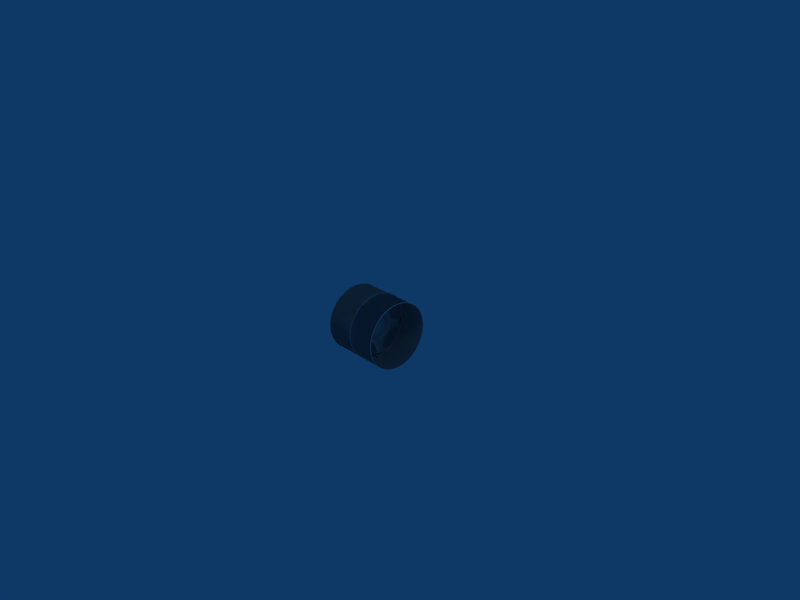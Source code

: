 # Source: 5_spoke_m.blend  (saved by Blender 2.49.2; exported with 4.5.12 LTS)
import bpy
from mathutils import Matrix  # noqa: F401  (used for matrix-valued properties, if any)

bpy.ops.wm.read_factory_settings(use_empty=True)
scene = bpy.context.scene
scene.name = 'Scene'

# ---- collections
col_collection_1 = bpy.data.collections.new('Collection 1'); scene.collection.children.link(col_collection_1)

# ---- world
world_world = bpy.data.worlds.new('World'); scene.world = world_world
world_world.color = (0.05656, 0.2208, 0.4)
world_world.use_sun_shadow = False
world_world.sun_shadow_jitter_overblur = 0.0
world_world.cycles.sampling_method = 'MANUAL'
world_world.cycles.sample_map_resolution = 256

# ---- cameras
cam_camera = bpy.data.cameras.new('Camera')
cam_camera.passepartout_alpha = 0.2
cam_camera.clip_end = 100.0
cam_camera.lens = 35.0
cam_camera.ortho_scale = 7.314
cam_camera.show_passepartout = False
cam_camera.show_safe_areas = True
cam_camera.dof.focus_distance = 0.0
cam_camera.dof.aperture_fstop = 128.0

# ---- lights
light_spot = bpy.data.lights.new('Spot', 'POINT')
light_spot.transmission_factor = 0.0
light_spot.cutoff_distance = 30.0
light_spot.energy = 100.0
light_spot.shadow_buffer_clip_start = 1.001
light_spot.shadow_soft_size = 1.0
light_spot.shadow_maximum_resolution = 0.006
light_spot.use_absolute_resolution = True
light_spot.cycles.use_multiple_importance_sampling = False

# ---- meshes
me_mesh_001 = bpy.data.meshes.new('Mesh.001')
me_mesh_001.from_pydata([(0.02316, 0.001213, 0.003244), (0.004823, -0.01208, 0.2032), (0.004823, 0.04383, 0.1982), (0.004823, 0.08489, 0.1888), (0.004823, 0.11, 0.1747), (0.004823, 0.1341, 0.157), (0.004823, 0.1621, 0.1293), (0.004823, 0.1868, 0.07812), (-0.01718, 0.1942, 0.0812), (-0.01718, 0.1688, 0.135), (-0.01718, 0.1388, 0.1631), (-0.01718, 0.1137, 0.1807), (-0.01718, 0.08684, 0.1944), (-0.01718, 0.04492, 0.2051), (-0.01718, -0.01267, 0.2112), (-0.01718, -0.01735, 0.254), (-0.01718, 0.05931, 0.2561), (-0.03478, 0.1231, 0.2399), (-0.03478, 0.1388, 0.2161), (-0.03478, 0.1694, 0.213), (-0.01718, 0.2182, 0.1792), (-0.01718, 0.2261, 0.09853), (-0.05385, 0.1563, 0.243), (-0.04358, 0.1356, 0.2636), (-0.07292, 0.197, 0.3056), (-0.05678, 0.1638, 0.3312), (-0.04244, 0.2683, 0.4357), (-0.0253, 0.2264, 0.4551), (-0.04358, 0.1907, 0.2367), (-0.05678, 0.232, 0.2912), (-0.0253, 0.3146, 0.4069), (-0.01718, 0.2276, 0.2242), (-0.01718, 0.2564, 0.2843), (0.02311, 0.3352, 0.3919), (-0.01718, 0.09685, 0.2924), (-0.01718, 0.1369, 0.3425), (0.02311, 0.192, 0.4707), (0.004823, 0.1987, 0.0267), (0.004823, 0.2031, -0.01521), (0.004823, 0.1979, -0.04347), (0.004823, 0.1889, -0.072), (0.004823, 0.1718, -0.1075), (0.004823, 0.1299, -0.1486), (-0.01718, 0.1351, -0.1546), (-0.01718, 0.1793, -0.112), (-0.01718, 0.1962, -0.07448), (-0.01718, 0.2047, -0.04513), (-0.01718, 0.2091, -0.01522), (-0.01718, 0.2056, 0.02789), (-0.01718, 0.2585, 0.03079), (-0.03478, 0.2638, -0.03486), (-0.03478, 0.2463, -0.05735), (-0.03478, 0.2533, -0.08737), (-0.01718, 0.2371, -0.1445), (-0.01718, 0.1636, -0.1836), (-0.05385, 0.2775, -0.06523), (-0.04358, 0.2903, -0.03901), (-0.07292, 0.3498, -0.08347), (-0.05678, 0.3634, -0.0438), (-0.04128, 0.496, -0.1089), (-0.0253, 0.5008, -0.06293), (-0.04358, 0.2827, -0.09981), (-0.05678, 0.3475, -0.1213), (-0.0253, 0.4838, -0.162), (-0.01718, 0.2828, -0.1388), (-0.01718, 0.3489, -0.1466), (0.02311, 0.4763, -0.1864), (-0.01718, 0.305, 0.007004), (-0.01718, 0.3653, -0.01469), (0.02311, 0.5045, -0.02531), (0.004823, 0.08309, -0.1769), (0.004823, 0.04451, -0.1939), (0.004823, 0.01549, -0.1976), (0.004823, -0.01388, -0.1978), (0.004823, -0.05295, -0.1923), (0.004823, -0.1048, -0.1649), (-0.01718, -0.109, -0.1717), (-0.01718, -0.05491, -0.2008), (-0.01718, -0.01401, -0.2055), (-0.01718, 0.01598, -0.2046), (-0.01718, 0.04633, -0.1996), (-0.01718, 0.08631, -0.1831), (-0.01718, 0.1052, -0.2326), (-0.03478, 0.04434, -0.2577), (-0.03478, 0.01741, -0.248), (-0.03478, -0.008868, -0.2637), (-0.01718, -0.06819, -0.2658), (-0.01718, -0.1289, -0.2032), (-0.05385, 0.01945, -0.28), (-0.04358, 0.04849, -0.2842), (-0.07292, 0.0242, -0.3545), (-0.05678, 0.06609, -0.3553), (-0.0436, 0.04478, -0.5014), (-0.0253, 0.08999, -0.492), (-0.04358, -0.01174, -0.2955), (-0.05678, -0.01238, -0.3638), (-0.0253, -0.009545, -0.506), (-0.01718, -0.04883, -0.3075), (-0.01718, -0.03606, -0.3729), (0.02311, -0.03507, -0.5063), (-0.01718, 0.09679, -0.2842), (-0.01718, 0.09455, -0.3482), (0.02311, 0.1269, -0.484), (0.004823, -0.1461, -0.129), (0.004823, -0.174, -0.09743), (0.004823, -0.1864, -0.07093), (0.004823, -0.1956, -0.04301), (0.004823, -0.2023, -0.004137), (0.004823, -0.1924, 0.05246), (-0.01718, -0.2002, 0.05425), (-0.01718, -0.211, -0.004878), (-0.01718, -0.2029, -0.04525), (-0.01718, -0.193, -0.07355), (-0.01718, -0.1789, -0.1009), (-0.01718, -0.151, -0.1339), (-0.01718, -0.1924, -0.1671), (-0.03478, -0.2349, -0.1168), (-0.03478, -0.2338, -0.08814), (-0.03478, -0.2569, -0.06794), (-0.01718, -0.2769, -0.01207), (-0.01718, -0.2377, 0.06428), (-0.05385, -0.2637, -0.09987), (-0.04358, -0.2589, -0.1288), (-0.07292, -0.3332, -0.1271), (-0.05678, -0.3211, -0.1673), (-0.03666, -0.4668, -0.1916), (-0.0253, -0.444, -0.2318), (-0.04358, -0.288, -0.0749), (-0.05678, -0.3532, -0.09516), (-0.0253, -0.4878, -0.1413), (-0.01718, -0.3107, -0.04325), (-0.01718, -0.3691, -0.07536), (0.02311, -0.4958, -0.117), (-0.01718, -0.244, -0.1748), (-0.01718, -0.3057, -0.1922), (0.02311, -0.4251, -0.2645), (0.004823, -0.1717, 0.1017), (0.004823, -0.1506, 0.1382), (0.004823, -0.1294, 0.1584), (0.004823, -0.1059, 0.1759), (0.004823, -0.07113, 0.1946), (-0.01718, -0.07461, 0.2026), (-0.01718, -0.1103, 0.1822), (-0.01718, -0.134, 0.1637), (-0.01718, -0.1555, 0.1417), (-0.01718, -0.178, 0.1048), (-0.01718, -0.2226, 0.1335), (-0.03478, -0.1883, 0.1897), (-0.03478, -0.1608, 0.1978), (-0.03478, -0.149, 0.2261), (-0.01718, -0.1023, 0.2628), (-0.05385, -0.1814, 0.2225), (-0.04358, -0.2073, 0.2087), (-0.07292, -0.2293, 0.2797), (-0.05678, -0.2636, 0.2555), (-0.0436, -0.3329, 0.386), (-0.0253, -0.3637, 0.3516), (-0.04358, -0.1655, 0.2534), (-0.05678, -0.2054, 0.3089), (-0.0253, -0.2918, 0.4218), (-0.01718, -0.1427, 0.285), (-0.01718, -0.1916, 0.3302), (0.02311, -0.2714, 0.4371), (-0.01718, -0.2462, 0.18), (-0.01718, -0.2823, 0.233), (0.02311, -0.3888, 0.3233), (0.06787, 0.1351, -0.4814), (0.02758, 0.1006, -0.3473), (0.02758, 0.1036, -0.2847), (0.02758, 0.1101, -0.2351), (0.02758, 0.1691, -0.1891), (0.02758, 0.2392, -0.1501), (0.02758, 0.2813, -0.1441), (0.02758, 0.3483, -0.1526), (0.06787, 0.476, -0.1921), (0.06787, 0.504, -0.01692), (0.02758, 0.3658, -0.007407), (0.02758, 0.3058, 0.01362), (0.02758, 0.2617, 0.03614), (0.02758, 0.2322, 0.1017), (0.02758, 0.2247, 0.1753), (0.02758, 0.2332, 0.2198), (0.02758, 0.2617, 0.2809), (0.06787, 0.3408, 0.387), (0.06787, 0.1852, 0.4751), (0.02758, 0.1286, 0.3465), (0.02758, 0.08955, 0.2949), (0.02758, 0.05601, 0.2634), (0.02758, -0.01907, 0.2619), (0.02758, -0.09965, 0.2699), (0.02758, -0.1362, 0.2904), (0.02758, -0.1867, 0.3365), (0.06787, -0.2648, 0.4401), (0.06787, -0.392, 0.3164), (0.02758, -0.2858, 0.2278), (0.02758, -0.2508, 0.1773), (0.02758, -0.2308, 0.1352), (0.02758, -0.2453, 0.06667), (0.02758, -0.2823, -0.007407), (0.02758, -0.3134, -0.03944), (0.02758, -0.3744, -0.06947), (0.06787, -0.4991, -0.1125), (0.06787, -0.421, -0.2697), (0.02758, -0.3039, -0.1996), (0.02758, -0.2448, -0.1806), (0.02758, -0.1928, -0.1716), (0.02758, -0.1312, -0.2076), (0.02758, -0.07413, -0.2687), (0.02758, -0.05611, -0.3087), (0.02758, -0.04359, -0.3733), (0.06787, -0.04059, -0.5049)], [], [(0, 1, 2), (0, 2, 3), (0, 3, 4), (0, 4, 5), (0, 5, 6), (7, 0, 6), (8, 7, 6), (8, 6, 9), (9, 6, 5), (9, 5, 10), (10, 5, 4), (10, 4, 11), (11, 4, 3), (11, 3, 12), (12, 3, 2), (12, 2, 13), (13, 2, 1), (13, 1, 14), (14, 15, 13), (13, 15, 16), (13, 16, 12), (12, 16, 17), (12, 17, 11), (11, 17, 18), (11, 18, 10), (10, 18, 19), (10, 19, 9), (9, 19, 20), (9, 20, 8), (8, 20, 21), (18, 17, 22), (22, 17, 23), (22, 23, 24), (24, 23, 25), (24, 25, 26), (26, 25, 27), (19, 18, 22), (19, 22, 28), (28, 22, 24), (28, 24, 29), (29, 24, 26), (29, 26, 30), (20, 19, 31), (31, 19, 28), (31, 28, 32), (32, 28, 29), (32, 29, 33), (33, 29, 30), (17, 16, 23), (23, 16, 34), (23, 34, 25), (25, 34, 35), (25, 35, 27), (27, 35, 36), (0, 7, 37), (0, 37, 38), (0, 38, 39), (0, 39, 40), (0, 40, 41), (42, 0, 41), (43, 42, 41), (43, 41, 44), (44, 41, 40), (44, 40, 45), (45, 40, 39), (45, 39, 46), (46, 39, 38), (46, 38, 47), (47, 38, 37), (47, 37, 48), (48, 37, 7), (48, 7, 8), (8, 21, 48), (48, 21, 49), (48, 49, 47), (47, 49, 50), (47, 50, 46), (46, 50, 51), (46, 51, 45), (45, 51, 52), (45, 52, 44), (44, 52, 53), (44, 53, 43), (43, 53, 54), (51, 50, 55), (55, 50, 56), (55, 56, 57), (57, 56, 58), (57, 58, 59), (59, 58, 60), (52, 51, 55), (52, 55, 61), (61, 55, 57), (61, 57, 62), (62, 57, 59), (62, 59, 63), (53, 52, 64), (64, 52, 61), (64, 61, 65), (65, 61, 62), (65, 62, 66), (66, 62, 63), (50, 49, 56), (56, 49, 67), (56, 67, 58), (58, 67, 68), (58, 68, 60), (60, 68, 69), (0, 42, 70), (0, 70, 71), (0, 71, 72), (0, 72, 73), (0, 73, 74), (75, 0, 74), (76, 75, 74), (76, 74, 77), (77, 74, 73), (77, 73, 78), (78, 73, 72), (78, 72, 79), (79, 72, 71), (79, 71, 80), (80, 71, 70), (80, 70, 81), (81, 70, 42), (81, 42, 43), (43, 54, 81), (81, 54, 82), (81, 82, 80), (80, 82, 83), (80, 83, 79), (79, 83, 84), (79, 84, 78), (78, 84, 85), (78, 85, 77), (77, 85, 86), (77, 86, 76), (76, 86, 87), (84, 83, 88), (88, 83, 89), (88, 89, 90), (90, 89, 91), (90, 91, 92), (92, 91, 93), (85, 84, 88), (85, 88, 94), (94, 88, 90), (94, 90, 95), (95, 90, 92), (95, 92, 96), (86, 85, 97), (97, 85, 94), (97, 94, 98), (98, 94, 95), (98, 95, 99), (99, 95, 96), (83, 82, 89), (89, 82, 100), (89, 100, 91), (91, 100, 101), (91, 101, 93), (93, 101, 102), (0, 75, 103), (0, 103, 104), (0, 104, 105), (0, 105, 106), (0, 106, 107), (108, 0, 107), (109, 108, 107), (109, 107, 110), (110, 107, 106), (110, 106, 111), (111, 106, 105), (111, 105, 112), (112, 105, 104), (112, 104, 113), (113, 104, 103), (113, 103, 114), (114, 103, 75), (114, 75, 76), (76, 87, 114), (114, 87, 115), (114, 115, 113), (113, 115, 116), (113, 116, 112), (112, 116, 117), (112, 117, 111), (111, 117, 118), (111, 118, 110), (110, 118, 119), (110, 119, 109), (109, 119, 120), (117, 116, 121), (121, 116, 122), (121, 122, 123), (123, 122, 124), (123, 124, 125), (125, 124, 126), (118, 117, 121), (118, 121, 127), (127, 121, 123), (127, 123, 128), (128, 123, 125), (128, 125, 129), (119, 118, 130), (130, 118, 127), (130, 127, 131), (131, 127, 128), (131, 128, 132), (132, 128, 129), (116, 115, 122), (122, 115, 133), (122, 133, 124), (124, 133, 134), (124, 134, 126), (126, 134, 135), (0, 108, 136), (0, 136, 137), (0, 137, 138), (0, 138, 139), (0, 139, 140), (1, 0, 140), (14, 1, 140), (14, 140, 141), (141, 140, 139), (141, 139, 142), (142, 139, 138), (142, 138, 143), (143, 138, 137), (143, 137, 144), (144, 137, 136), (144, 136, 145), (145, 136, 108), (145, 108, 109), (109, 120, 145), (145, 120, 146), (145, 146, 144), (144, 146, 147), (144, 147, 143), (143, 147, 148), (143, 148, 142), (142, 148, 149), (142, 149, 141), (141, 149, 150), (141, 150, 14), (14, 150, 15), (148, 147, 151), (151, 147, 152), (151, 152, 153), (153, 152, 154), (153, 154, 155), (155, 154, 156), (149, 148, 151), (149, 151, 157), (157, 151, 153), (157, 153, 158), (158, 153, 155), (158, 155, 159), (150, 149, 160), (160, 149, 157), (160, 157, 161), (161, 157, 158), (161, 158, 162), (162, 158, 159), (147, 146, 152), (152, 146, 163), (152, 163, 154), (154, 163, 164), (154, 164, 156), (156, 164, 165), (166, 102, 101), (166, 101, 167), (167, 101, 100), (167, 100, 168), (168, 100, 82), (168, 82, 169), (169, 82, 54), (169, 54, 170), (170, 54, 53), (170, 53, 171), (171, 53, 64), (171, 64, 172), (172, 64, 65), (172, 65, 173), (173, 65, 66), (173, 66, 174), (175, 69, 68), (175, 68, 176), (176, 68, 67), (176, 67, 177), (177, 67, 49), (177, 49, 178), (178, 49, 21), (178, 21, 179), (179, 21, 20), (179, 20, 180), (180, 20, 31), (180, 31, 181), (181, 31, 32), (181, 32, 182), (182, 32, 33), (182, 33, 183), (184, 36, 35), (184, 35, 185), (185, 35, 34), (185, 34, 186), (186, 34, 16), (186, 16, 187), (187, 16, 15), (187, 15, 188), (188, 15, 150), (188, 150, 189), (189, 150, 160), (189, 160, 190), (190, 160, 161), (190, 161, 191), (191, 161, 162), (191, 162, 192), (193, 165, 164), (193, 164, 194), (194, 164, 163), (194, 163, 195), (195, 163, 146), (195, 146, 196), (196, 146, 120), (196, 120, 197), (197, 120, 119), (197, 119, 198), (198, 119, 130), (198, 130, 199), (199, 130, 131), (199, 131, 200), (200, 131, 132), (200, 132, 201), (202, 135, 134), (202, 134, 203), (203, 134, 133), (203, 133, 204), (204, 133, 115), (204, 115, 205), (205, 115, 87), (205, 87, 206), (206, 87, 86), (206, 86, 207), (207, 86, 97), (207, 97, 208), (208, 97, 98), (208, 98, 209), (209, 98, 99), (209, 99, 210)])
me_mesh_001.polygons.foreach_set('use_smooth', [True] * 350)
_uv = me_mesh_001.uv_layers.new(name='UVTex')
_uv.uv.foreach_set('vector', [0.5005, 0.4973, 0.4886, 0.6763, 0.5387, 0.6718, 0.5005, 0.4973, 0.5387, 0.6718, 0.5754, 0.6633, 0.5005, 0.4973, 0.5754, 0.6633, 0.5979, 0.6508, 0.5005, 0.4973, 0.5979, 0.6508, 0.6194, 0.6349, 0.5005, 0.4973, 0.6194, 0.6349, 0.6446, 0.6101, 0.5005, 0.4973, 0.6446, 0.6101, 0.6667, 0.5643, 0.6732, 0.5671, 0.6667, 0.5643, 0.6446, 0.6101, 0.6732, 0.5671, 0.6446, 0.6101, 0.6505, 0.6152, 0.6505, 0.6152, 0.6446, 0.6101, 0.6194, 0.6349, 0.6505, 0.6152, 0.6194, 0.6349, 0.6236, 0.6404, 0.6236, 0.6404, 0.6194, 0.6349, 0.5979, 0.6508, 0.6236, 0.6404, 0.5979, 0.6508, 0.6013, 0.6561, 0.6013, 0.6561, 0.5979, 0.6508, 0.5754, 0.6633, 0.6013, 0.6561, 0.5754, 0.6633, 0.5772, 0.6684, 0.5772, 0.6684, 0.5754, 0.6633, 0.5387, 0.6718, 0.5772, 0.6684, 0.5387, 0.6718, 0.5397, 0.6779, 0.5397, 0.6779, 0.5387, 0.6718, 0.4886, 0.6763, 0.5397, 0.6779, 0.4886, 0.6763, 0.4881, 0.6834, 0.4881, 0.6834, 0.4839, 0.7217, 0.5397, 0.6779, 0.5397, 0.6779, 0.4839, 0.7217, 0.5525, 0.7236, 0.5397, 0.6779, 0.5525, 0.7236, 0.5772, 0.6684, 0.5772, 0.6684, 0.5525, 0.7236, 0.6097, 0.7091, 0.5772, 0.6684, 0.6097, 0.7091, 0.6013, 0.6561, 0.6013, 0.6561, 0.6097, 0.7091, 0.6236, 0.6878, 0.6013, 0.6561, 0.6236, 0.6878, 0.6236, 0.6404, 0.6236, 0.6404, 0.6236, 0.6878, 0.6511, 0.685, 0.6236, 0.6404, 0.6511, 0.685, 0.6505, 0.6152, 0.6505, 0.6152, 0.6511, 0.685, 0.6948, 0.6548, 0.6505, 0.6152, 0.6948, 0.6548, 0.6732, 0.5671, 0.6732, 0.5671, 0.6948, 0.6548, 0.7018, 0.5826, 0.6236, 0.6878, 0.6097, 0.7091, 0.6393, 0.7119, 0.6393, 0.7119, 0.6097, 0.7091, 0.6209, 0.7304, 0.6393, 0.7119, 0.6209, 0.7304, 0.6757, 0.7679, 0.6757, 0.7679, 0.6209, 0.7304, 0.646, 0.7908, 0.6757, 0.7679, 0.646, 0.7908, 0.7396, 0.8843, 0.7396, 0.8843, 0.646, 0.7908, 0.702, 0.9017, 0.6511, 0.685, 0.6236, 0.6878, 0.6393, 0.7119, 0.6511, 0.685, 0.6393, 0.7119, 0.6701, 0.7063, 0.6701, 0.7063, 0.6393, 0.7119, 0.6757, 0.7679, 0.6701, 0.7063, 0.6757, 0.7679, 0.7071, 0.755, 0.7071, 0.755, 0.6757, 0.7679, 0.7396, 0.8843, 0.7071, 0.755, 0.7396, 0.8843, 0.781, 0.8586, 0.6948, 0.6548, 0.6511, 0.685, 0.7032, 0.6951, 0.7032, 0.6951, 0.6511, 0.685, 0.6701, 0.7063, 0.7032, 0.6951, 0.6701, 0.7063, 0.7289, 0.7488, 0.7289, 0.7488, 0.6701, 0.7063, 0.7071, 0.755, 0.7289, 0.7488, 0.7071, 0.755, 0.7995, 0.8451, 0.7995, 0.8451, 0.7071, 0.755, 0.781, 0.8586, 0.6097, 0.7091, 0.5525, 0.7236, 0.6209, 0.7304, 0.6209, 0.7304, 0.5525, 0.7236, 0.5861, 0.7561, 0.6209, 0.7304, 0.5861, 0.7561, 0.646, 0.7908, 0.646, 0.7908, 0.5861, 0.7561, 0.622, 0.8009, 0.646, 0.7908, 0.622, 0.8009, 0.702, 0.9017, 0.702, 0.9017, 0.622, 0.8009, 0.6712, 0.9157, 0.5005, 0.4973, 0.6667, 0.5643, 0.6773, 0.5183, 0.5005, 0.4973, 0.6773, 0.5183, 0.6812, 0.4808, 0.5005, 0.4973, 0.6812, 0.4808, 0.6765, 0.4555, 0.5005, 0.4973, 0.6765, 0.4555, 0.6685, 0.43, 0.5005, 0.4973, 0.6685, 0.43, 0.6532, 0.3982, 0.5005, 0.4973, 0.6532, 0.3982, 0.6157, 0.3614, 0.6204, 0.3561, 0.6157, 0.3614, 0.6532, 0.3982, 0.6204, 0.3561, 0.6532, 0.3982, 0.6599, 0.3942, 0.6599, 0.3942, 0.6532, 0.3982, 0.6685, 0.43, 0.6599, 0.3942, 0.6685, 0.43, 0.6751, 0.4278, 0.6751, 0.4278, 0.6685, 0.43, 0.6765, 0.4555, 0.6751, 0.4278, 0.6765, 0.4555, 0.6827, 0.454, 0.6827, 0.454, 0.6765, 0.4555, 0.6812, 0.4808, 0.6827, 0.454, 0.6812, 0.4808, 0.6865, 0.4808, 0.6865, 0.4808, 0.6812, 0.4808, 0.6773, 0.5183, 0.6865, 0.4808, 0.6773, 0.5183, 0.6834, 0.5194, 0.6834, 0.5194, 0.6773, 0.5183, 0.6667, 0.5643, 0.6834, 0.5194, 0.6667, 0.5643, 0.6732, 0.5671, 0.6732, 0.5671, 0.7018, 0.5826, 0.6834, 0.5194, 0.6834, 0.5194, 0.7018, 0.5826, 0.7308, 0.522, 0.6834, 0.5194, 0.7308, 0.522, 0.6865, 0.4808, 0.6865, 0.4808, 0.7308, 0.522, 0.7355, 0.4632, 0.6865, 0.4808, 0.7355, 0.4632, 0.6827, 0.454, 0.6827, 0.454, 0.7355, 0.4632, 0.7199, 0.4431, 0.6827, 0.454, 0.7199, 0.4431, 0.6751, 0.4278, 0.6751, 0.4278, 0.7199, 0.4431, 0.7262, 0.4162, 0.6751, 0.4278, 0.7262, 0.4162, 0.6599, 0.3942, 0.6599, 0.3942, 0.7262, 0.4162, 0.7117, 0.3651, 0.6599, 0.3942, 0.7117, 0.3651, 0.6204, 0.3561, 0.6204, 0.3561, 0.7117, 0.3651, 0.6459, 0.3301, 0.7199, 0.4431, 0.7355, 0.4632, 0.7478, 0.436, 0.7478, 0.436, 0.7355, 0.4632, 0.7593, 0.4595, 0.7478, 0.436, 0.7593, 0.4595, 0.8125, 0.4197, 0.8125, 0.4197, 0.7593, 0.4595, 0.8247, 0.4552, 0.8125, 0.4197, 0.8247, 0.4552, 0.9434, 0.397, 0.9434, 0.397, 0.8247, 0.4552, 0.9477, 0.4381, 0.7262, 0.4162, 0.7199, 0.4431, 0.7478, 0.436, 0.7262, 0.4162, 0.7478, 0.436, 0.7524, 0.4051, 0.7524, 0.4051, 0.7478, 0.436, 0.8125, 0.4197, 0.7524, 0.4051, 0.8125, 0.4197, 0.8105, 0.3859, 0.8105, 0.3859, 0.8125, 0.4197, 0.9434, 0.397, 0.8105, 0.3859, 0.9434, 0.397, 0.9324, 0.3494, 0.7117, 0.3651, 0.7262, 0.4162, 0.7525, 0.3702, 0.7525, 0.3702, 0.7262, 0.4162, 0.7524, 0.4051, 0.7525, 0.3702, 0.7524, 0.4051, 0.8117, 0.3632, 0.8117, 0.3632, 0.7524, 0.4051, 0.8105, 0.3859, 0.8117, 0.3632, 0.8105, 0.3859, 0.9257, 0.3276, 0.9257, 0.3276, 0.8105, 0.3859, 0.9324, 0.3494, 0.7355, 0.4632, 0.7308, 0.522, 0.7593, 0.4595, 0.7593, 0.4595, 0.7308, 0.522, 0.7724, 0.5007, 0.7593, 0.4595, 0.7724, 0.5007, 0.8247, 0.4552, 0.8247, 0.4552, 0.7724, 0.5007, 0.8264, 0.4813, 0.8247, 0.4552, 0.8264, 0.4813, 0.9477, 0.4381, 0.9477, 0.4381, 0.8264, 0.4813, 0.951, 0.4718, 0.5005, 0.4973, 0.6157, 0.3614, 0.5738, 0.3361, 0.5005, 0.4973, 0.5738, 0.3361, 0.5393, 0.3209, 0.5005, 0.4973, 0.5393, 0.3209, 0.5133, 0.3176, 0.5005, 0.4973, 0.5133, 0.3176, 0.487, 0.3174, 0.5005, 0.4973, 0.487, 0.3174, 0.4521, 0.3224, 0.5005, 0.4973, 0.4521, 0.3224, 0.4056, 0.3468, 0.4019, 0.3407, 0.4056, 0.3468, 0.4521, 0.3224, 0.4019, 0.3407, 0.4521, 0.3224, 0.4503, 0.3147, 0.4503, 0.3147, 0.4521, 0.3224, 0.487, 0.3174, 0.4503, 0.3147, 0.487, 0.3174, 0.4869, 0.3105, 0.4869, 0.3105, 0.487, 0.3174, 0.5133, 0.3176, 0.4869, 0.3105, 0.5133, 0.3176, 0.5138, 0.3113, 0.5138, 0.3113, 0.5133, 0.3176, 0.5393, 0.3209, 0.5138, 0.3113, 0.5393, 0.3209, 0.5409, 0.3158, 0.5409, 0.3158, 0.5393, 0.3209, 0.5738, 0.3361, 0.5409, 0.3158, 0.5738, 0.3361, 0.5767, 0.3306, 0.5767, 0.3306, 0.5738, 0.3361, 0.6157, 0.3614, 0.5767, 0.3306, 0.6157, 0.3614, 0.6204, 0.3561, 0.6204, 0.3561, 0.6459, 0.3301, 0.5767, 0.3306, 0.5767, 0.3306, 0.6459, 0.3301, 0.5936, 0.2862, 0.5767, 0.3306, 0.5936, 0.2862, 0.5409, 0.3158, 0.5409, 0.3158, 0.5936, 0.2862, 0.5391, 0.2638, 0.5409, 0.3158, 0.5391, 0.2638, 0.5138, 0.3113, 0.5138, 0.3113, 0.5391, 0.2638, 0.515, 0.2725, 0.5138, 0.3113, 0.515, 0.2725, 0.4869, 0.3105, 0.4869, 0.3105, 0.515, 0.2725, 0.4915, 0.2584, 0.4869, 0.3105, 0.4915, 0.2584, 0.4503, 0.3147, 0.4503, 0.3147, 0.4915, 0.2584, 0.4384, 0.2566, 0.4503, 0.3147, 0.4384, 0.2566, 0.4019, 0.3407, 0.4019, 0.3407, 0.4384, 0.2566, 0.3841, 0.3126, 0.515, 0.2725, 0.5391, 0.2638, 0.5169, 0.2438, 0.5169, 0.2438, 0.5391, 0.2638, 0.5429, 0.24, 0.5169, 0.2438, 0.5429, 0.24, 0.5211, 0.1772, 0.5211, 0.1772, 0.5429, 0.24, 0.5586, 0.1765, 0.5211, 0.1772, 0.5586, 0.1765, 0.5395, 0.04564, 0.5395, 0.04564, 0.5586, 0.1765, 0.58, 0.05411, 0.4915, 0.2584, 0.515, 0.2725, 0.5169, 0.2438, 0.4915, 0.2584, 0.5169, 0.2438, 0.4889, 0.2299, 0.4889, 0.2299, 0.5169, 0.2438, 0.5211, 0.1772, 0.4889, 0.2299, 0.5211, 0.1772, 0.4884, 0.1688, 0.4884, 0.1688, 0.5211, 0.1772, 0.5395, 0.04564, 0.4884, 0.1688, 0.5395, 0.04564, 0.4909, 0.04157, 0.4384, 0.2566, 0.4915, 0.2584, 0.4558, 0.2192, 0.4558, 0.2192, 0.4915, 0.2584, 0.4889, 0.2299, 0.4558, 0.2192, 0.4889, 0.2299, 0.4672, 0.1607, 0.4672, 0.1607, 0.4889, 0.2299, 0.4884, 0.1688, 0.4672, 0.1607, 0.4884, 0.1688, 0.4681, 0.04132, 0.4681, 0.04132, 0.4884, 0.1688, 0.4909, 0.04157, 0.5391, 0.2638, 0.5936, 0.2862, 0.5429, 0.24, 0.5429, 0.24, 0.5936, 0.2862, 0.5861, 0.2401, 0.5429, 0.24, 0.5861, 0.2401, 0.5586, 0.1765, 0.5586, 0.1765, 0.5861, 0.2401, 0.5841, 0.1828, 0.5586, 0.1765, 0.5841, 0.1828, 0.58, 0.05411, 0.58, 0.05411, 0.5841, 0.1828, 0.6131, 0.06126, 0.5005, 0.4973, 0.4056, 0.3468, 0.3687, 0.379, 0.5005, 0.4973, 0.3687, 0.379, 0.3437, 0.4072, 0.5005, 0.4973, 0.3437, 0.4072, 0.3326, 0.4309, 0.5005, 0.4973, 0.3326, 0.4309, 0.3244, 0.4559, 0.5005, 0.4973, 0.3244, 0.4559, 0.3184, 0.4907, 0.5005, 0.4973, 0.3184, 0.4907, 0.3273, 0.5414, 0.3203, 0.543, 0.3273, 0.5414, 0.3184, 0.4907, 0.3203, 0.543, 0.3184, 0.4907, 0.3106, 0.4901, 0.3106, 0.4901, 0.3184, 0.4907, 0.3244, 0.4559, 0.3106, 0.4901, 0.3244, 0.4559, 0.3178, 0.4539, 0.3178, 0.4539, 0.3244, 0.4559, 0.3326, 0.4309, 0.3178, 0.4539, 0.3326, 0.4309, 0.3267, 0.4286, 0.3267, 0.4286, 0.3326, 0.4309, 0.3437, 0.4072, 0.3267, 0.4286, 0.3437, 0.4072, 0.3393, 0.4041, 0.3393, 0.4041, 0.3437, 0.4072, 0.3687, 0.379, 0.3393, 0.4041, 0.3687, 0.379, 0.3643, 0.3745, 0.3643, 0.3745, 0.3687, 0.379, 0.4056, 0.3468, 0.3643, 0.3745, 0.4056, 0.3468, 0.4019, 0.3407, 0.4019, 0.3407, 0.3841, 0.3126, 0.3643, 0.3745, 0.3643, 0.3745, 0.3841, 0.3126, 0.3273, 0.3449, 0.3643, 0.3745, 0.3273, 0.3449, 0.3393, 0.4041, 0.3393, 0.4041, 0.3273, 0.3449, 0.2893, 0.3899, 0.3393, 0.4041, 0.2893, 0.3899, 0.3267, 0.4286, 0.3267, 0.4286, 0.2893, 0.3899, 0.2902, 0.4155, 0.3267, 0.4286, 0.2902, 0.4155, 0.3178, 0.4539, 0.3178, 0.4539, 0.2902, 0.4155, 0.2696, 0.4336, 0.3178, 0.4539, 0.2696, 0.4336, 0.3106, 0.4901, 0.3106, 0.4901, 0.2696, 0.4336, 0.2516, 0.4836, 0.3106, 0.4901, 0.2516, 0.4836, 0.3203, 0.543, 0.3203, 0.543, 0.2516, 0.4836, 0.2868, 0.5519, 0.2902, 0.4155, 0.2893, 0.3899, 0.2635, 0.405, 0.2635, 0.405, 0.2893, 0.3899, 0.2678, 0.3791, 0.2635, 0.405, 0.2678, 0.3791, 0.2013, 0.3806, 0.2013, 0.3806, 0.2678, 0.3791, 0.2121, 0.3447, 0.2013, 0.3806, 0.2121, 0.3447, 0.08166, 0.3229, 0.08166, 0.3229, 0.2121, 0.3447, 0.1021, 0.287, 0.2696, 0.4336, 0.2902, 0.4155, 0.2635, 0.405, 0.2696, 0.4336, 0.2635, 0.405, 0.2417, 0.4274, 0.2417, 0.4274, 0.2635, 0.405, 0.2013, 0.3806, 0.2417, 0.4274, 0.2013, 0.3806, 0.1833, 0.4093, 0.1833, 0.4093, 0.2013, 0.3806, 0.08166, 0.3229, 0.1833, 0.4093, 0.08166, 0.3229, 0.06294, 0.368, 0.2516, 0.4836, 0.2696, 0.4336, 0.2214, 0.4557, 0.2214, 0.4557, 0.2696, 0.4336, 0.2417, 0.4274, 0.2214, 0.4557, 0.2417, 0.4274, 0.1691, 0.427, 0.1691, 0.427, 0.2417, 0.4274, 0.1833, 0.4093, 0.1691, 0.427, 0.1833, 0.4093, 0.05572, 0.3897, 0.05572, 0.3897, 0.1833, 0.4093, 0.06294, 0.368, 0.2893, 0.3899, 0.3273, 0.3449, 0.2678, 0.3791, 0.2678, 0.3791, 0.3273, 0.3449, 0.281, 0.338, 0.2678, 0.3791, 0.281, 0.338, 0.2121, 0.3447, 0.2121, 0.3447, 0.281, 0.338, 0.2258, 0.3224, 0.2121, 0.3447, 0.2258, 0.3224, 0.1021, 0.287, 0.1021, 0.287, 0.2258, 0.3224, 0.119, 0.2577, 0.5005, 0.4973, 0.3273, 0.5414, 0.3458, 0.5854, 0.5005, 0.4973, 0.3458, 0.5854, 0.3646, 0.6181, 0.5005, 0.4973, 0.3646, 0.6181, 0.3836, 0.6361, 0.5005, 0.4973, 0.3836, 0.6361, 0.4047, 0.6518, 0.5005, 0.4973, 0.4047, 0.6518, 0.4358, 0.6685, 0.5005, 0.4973, 0.4358, 0.6685, 0.4886, 0.6763, 0.4881, 0.6834, 0.4886, 0.6763, 0.4358, 0.6685, 0.4881, 0.6834, 0.4358, 0.6685, 0.4327, 0.6758, 0.4327, 0.6758, 0.4358, 0.6685, 0.4047, 0.6518, 0.4327, 0.6758, 0.4047, 0.6518, 0.4007, 0.6575, 0.4007, 0.6575, 0.4047, 0.6518, 0.3836, 0.6361, 0.4007, 0.6575, 0.3836, 0.6361, 0.3795, 0.641, 0.3795, 0.641, 0.3836, 0.6361, 0.3646, 0.6181, 0.3795, 0.641, 0.3646, 0.6181, 0.3603, 0.6212, 0.3603, 0.6212, 0.3646, 0.6181, 0.3458, 0.5854, 0.3603, 0.6212, 0.3458, 0.5854, 0.3402, 0.5882, 0.3402, 0.5882, 0.3458, 0.5854, 0.3273, 0.5414, 0.3402, 0.5882, 0.3273, 0.5414, 0.3203, 0.543, 0.3203, 0.543, 0.2868, 0.5519, 0.3402, 0.5882, 0.3402, 0.5882, 0.2868, 0.5519, 0.3003, 0.6139, 0.3402, 0.5882, 0.3003, 0.6139, 0.3603, 0.6212, 0.3603, 0.6212, 0.3003, 0.6139, 0.331, 0.6642, 0.3603, 0.6212, 0.331, 0.6642, 0.3795, 0.641, 0.3795, 0.641, 0.331, 0.6642, 0.3555, 0.6715, 0.3795, 0.641, 0.3555, 0.6715, 0.4007, 0.6575, 0.4007, 0.6575, 0.3555, 0.6715, 0.3661, 0.6968, 0.4007, 0.6575, 0.3661, 0.6968, 0.4327, 0.6758, 0.4327, 0.6758, 0.3661, 0.6968, 0.4079, 0.7296, 0.4327, 0.6758, 0.4079, 0.7296, 0.4881, 0.6834, 0.4881, 0.6834, 0.4079, 0.7296, 0.4839, 0.7217, 0.3555, 0.6715, 0.331, 0.6642, 0.3371, 0.6935, 0.3371, 0.6935, 0.331, 0.6642, 0.3139, 0.6812, 0.3371, 0.6935, 0.3139, 0.6812, 0.2942, 0.7447, 0.2942, 0.7447, 0.3139, 0.6812, 0.2636, 0.7231, 0.2942, 0.7447, 0.2636, 0.7231, 0.2015, 0.8398, 0.2015, 0.8398, 0.2636, 0.7231, 0.1739, 0.8091, 0.3661, 0.6968, 0.3555, 0.6715, 0.3371, 0.6935, 0.3661, 0.6968, 0.3371, 0.6935, 0.3514, 0.7212, 0.3514, 0.7212, 0.3371, 0.6935, 0.2942, 0.7447, 0.3514, 0.7212, 0.2942, 0.7447, 0.3157, 0.7708, 0.3157, 0.7708, 0.2942, 0.7447, 0.2015, 0.8398, 0.3157, 0.7708, 0.2015, 0.8398, 0.2383, 0.8719, 0.4079, 0.7296, 0.3661, 0.6968, 0.3718, 0.7495, 0.3718, 0.7495, 0.3661, 0.6968, 0.3514, 0.7212, 0.3718, 0.7495, 0.3514, 0.7212, 0.328, 0.7899, 0.328, 0.7899, 0.3514, 0.7212, 0.3157, 0.7708, 0.328, 0.7899, 0.3157, 0.7708, 0.2566, 0.8856, 0.2566, 0.8856, 0.3157, 0.7708, 0.2383, 0.8719, 0.331, 0.6642, 0.3003, 0.6139, 0.3139, 0.6812, 0.3139, 0.6812, 0.3003, 0.6139, 0.2791, 0.6555, 0.3139, 0.6812, 0.2791, 0.6555, 0.2636, 0.7231, 0.2636, 0.7231, 0.2791, 0.6555, 0.2468, 0.7029, 0.2636, 0.7231, 0.2468, 0.7029, 0.1739, 0.8091, 0.1739, 0.8091, 0.2468, 0.7029, 0.1515, 0.7837, 0.6204, 0.06357, 0.6131, 0.06126, 0.5841, 0.1828, 0.6204, 0.06357, 0.5841, 0.1828, 0.5895, 0.1836, 0.5895, 0.1836, 0.5841, 0.1828, 0.5861, 0.2401, 0.5895, 0.1836, 0.5861, 0.2401, 0.5921, 0.2396, 0.5921, 0.2396, 0.5861, 0.2401, 0.5936, 0.2862, 0.5921, 0.2396, 0.5936, 0.2862, 0.598, 0.284, 0.598, 0.284, 0.5936, 0.2862, 0.6459, 0.3301, 0.598, 0.284, 0.6459, 0.3301, 0.6508, 0.3252, 0.6508, 0.3252, 0.6459, 0.3301, 0.7117, 0.3651, 0.6508, 0.3252, 0.7117, 0.3651, 0.7135, 0.3601, 0.7135, 0.3601, 0.7117, 0.3651, 0.7525, 0.3702, 0.7135, 0.3601, 0.7525, 0.3702, 0.7512, 0.3655, 0.7512, 0.3655, 0.7525, 0.3702, 0.8117, 0.3632, 0.7512, 0.3655, 0.8117, 0.3632, 0.8112, 0.3579, 0.8112, 0.3579, 0.8117, 0.3632, 0.9257, 0.3276, 0.8112, 0.3579, 0.9257, 0.3276, 0.9254, 0.3225, 0.9505, 0.4793, 0.951, 0.4718, 0.8264, 0.4813, 0.9505, 0.4793, 0.8264, 0.4813, 0.8269, 0.4878, 0.8269, 0.4878, 0.8264, 0.4813, 0.7724, 0.5007, 0.8269, 0.4878, 0.7724, 0.5007, 0.7731, 0.5066, 0.7731, 0.5066, 0.7724, 0.5007, 0.7308, 0.522, 0.7731, 0.5066, 0.7308, 0.522, 0.7337, 0.5268, 0.7337, 0.5268, 0.7308, 0.522, 0.7018, 0.5826, 0.7337, 0.5268, 0.7018, 0.5826, 0.7073, 0.5854, 0.7073, 0.5854, 0.7018, 0.5826, 0.6948, 0.6548, 0.7073, 0.5854, 0.6948, 0.6548, 0.7005, 0.6513, 0.7005, 0.6513, 0.6948, 0.6548, 0.7032, 0.6951, 0.7005, 0.6513, 0.7032, 0.6951, 0.7082, 0.6912, 0.7082, 0.6912, 0.7032, 0.6951, 0.7289, 0.7488, 0.7082, 0.6912, 0.7289, 0.7488, 0.7337, 0.7458, 0.7337, 0.7458, 0.7289, 0.7488, 0.7995, 0.8451, 0.7337, 0.7458, 0.7995, 0.8451, 0.8045, 0.8408, 0.6652, 0.9196, 0.6712, 0.9157, 0.622, 0.8009, 0.6652, 0.9196, 0.622, 0.8009, 0.6145, 0.8045, 0.6145, 0.8045, 0.622, 0.8009, 0.5861, 0.7561, 0.6145, 0.8045, 0.5861, 0.7561, 0.5796, 0.7584, 0.5796, 0.7584, 0.5861, 0.7561, 0.5525, 0.7236, 0.5796, 0.7584, 0.5525, 0.7236, 0.5496, 0.7301, 0.5496, 0.7301, 0.5525, 0.7236, 0.4839, 0.7217, 0.5496, 0.7301, 0.4839, 0.7217, 0.4824, 0.7288, 0.4824, 0.7288, 0.4839, 0.7217, 0.4079, 0.7296, 0.4824, 0.7288, 0.4079, 0.7296, 0.4103, 0.736, 0.4103, 0.736, 0.4079, 0.7296, 0.3718, 0.7495, 0.4103, 0.736, 0.3718, 0.7495, 0.3776, 0.7543, 0.3776, 0.7543, 0.3718, 0.7495, 0.328, 0.7899, 0.3776, 0.7543, 0.328, 0.7899, 0.3323, 0.7955, 0.3323, 0.7955, 0.328, 0.7899, 0.2566, 0.8856, 0.3323, 0.7955, 0.2566, 0.8856, 0.2624, 0.8883, 0.1487, 0.7776, 0.1515, 0.7837, 0.2468, 0.7029, 0.1487, 0.7776, 0.2468, 0.7029, 0.2436, 0.6983, 0.2436, 0.6983, 0.2468, 0.7029, 0.2791, 0.6555, 0.2436, 0.6983, 0.2791, 0.6555, 0.275, 0.6531, 0.275, 0.6531, 0.2791, 0.6555, 0.3003, 0.6139, 0.275, 0.6531, 0.3003, 0.6139, 0.2929, 0.6155, 0.2929, 0.6155, 0.3003, 0.6139, 0.2868, 0.5519, 0.2929, 0.6155, 0.2868, 0.5519, 0.2799, 0.5541, 0.2799, 0.5541, 0.2868, 0.5519, 0.2516, 0.4836, 0.2799, 0.5541, 0.2516, 0.4836, 0.2468, 0.4878, 0.2468, 0.4878, 0.2516, 0.4836, 0.2214, 0.4557, 0.2468, 0.4878, 0.2214, 0.4557, 0.219, 0.4591, 0.219, 0.4591, 0.2214, 0.4557, 0.1691, 0.427, 0.219, 0.4591, 0.1691, 0.427, 0.1643, 0.4322, 0.1643, 0.4322, 0.1691, 0.427, 0.05572, 0.3897, 0.1643, 0.4322, 0.05572, 0.3897, 0.0528, 0.3937, 0.1227, 0.2531, 0.119, 0.2577, 0.2258, 0.3224, 0.1227, 0.2531, 0.2258, 0.3224, 0.2275, 0.3158, 0.2275, 0.3158, 0.2258, 0.3224, 0.281, 0.338, 0.2275, 0.3158, 0.281, 0.338, 0.2804, 0.3328, 0.2804, 0.3328, 0.281, 0.338, 0.3273, 0.3449, 0.2804, 0.3328, 0.3273, 0.3449, 0.327, 0.3409, 0.327, 0.3409, 0.3273, 0.3449, 0.3841, 0.3126, 0.327, 0.3409, 0.3841, 0.3126, 0.382, 0.3086, 0.382, 0.3086, 0.3841, 0.3126, 0.4384, 0.2566, 0.382, 0.3086, 0.4384, 0.2566, 0.4331, 0.254, 0.4331, 0.254, 0.4384, 0.2566, 0.4558, 0.2192, 0.4331, 0.254, 0.4558, 0.2192, 0.4492, 0.2181, 0.4492, 0.2181, 0.4558, 0.2192, 0.4672, 0.1607, 0.4492, 0.2181, 0.4672, 0.1607, 0.4604, 0.1603, 0.4604, 0.1603, 0.4672, 0.1607, 0.4681, 0.04132, 0.4604, 0.1603, 0.4681, 0.04132, 0.4631, 0.04252])
me_mesh_001.use_remesh_preserve_volume = False
me_mesh_001.use_remesh_preserve_attributes = False
me_mesh_001.use_mirror_vertex_groups = False
me_mesh_001.update()
me_apend_object_not_this = bpy.data.meshes.new('apend object,not this')
me_apend_object_not_this.from_pydata([(-1.0, 0.3536, -0.3536), (-1.0, 0.2778, -0.4157), (-1.0, 0.1913, -0.4619), (-1.0, 0.09755, -0.4904), (-1.0, 3.775e-08, -0.5), (-1.0, -0.09755, -0.4904), (-1.0, -0.1913, -0.4619), (-1.0, -0.2778, -0.4157), (-1.0, -0.3536, -0.3536), (-1.0, -0.4157, -0.2778), (-1.0, -0.4619, -0.1913), (-1.0, -0.4904, -0.09754), (-1.0, -0.5, 2.066e-07), (-1.0, -0.4904, 0.09755), (-1.0, -0.4619, 0.1913), (-1.0, -0.4157, 0.2778), (-1.0, -0.3536, 0.3536), (-1.0, -0.2778, 0.4157), (-1.0, -0.1913, 0.4619), (-1.0, -0.09754, 0.4904), (-1.0, 4.828e-07, 0.5), (-1.0, 0.09755, 0.4904), (-1.0, 0.1913, 0.4619), (-1.0, 0.2778, 0.4157), (-1.0, 0.3536, 0.3536), (-1.0, 0.4157, 0.2778), (-1.0, 0.4619, 0.1913), (-1.0, 0.4904, 0.09754), (-1.0, 0.5, -7.59e-07), (-1.0, 0.4904, -0.09755), (-1.0, 0.4619, -0.1913), (-1.0, 0.4157, -0.2778), (1.0, 0.3536, -0.3536), (1.0, 0.2778, -0.4157), (1.0, 0.1913, -0.4619), (1.0, 0.09754, -0.4904), (1.0, -1.123e-06, -0.5), (1.0, -0.09755, -0.4904), (1.0, -0.1913, -0.4619), (1.0, -0.2778, -0.4157), (1.0, -0.3536, -0.3536), (1.0, -0.4157, -0.2778), (1.0, -0.4619, -0.1913), (1.0, -0.4904, -0.09755), (1.0, -0.5, -5.086e-07), (1.0, -0.4904, 0.09754), (1.0, -0.4619, 0.1913), (1.0, -0.4157, 0.2778), (1.0, -0.3536, 0.3536), (1.0, -0.2778, 0.4157), (1.0, -0.1913, 0.4619), (1.0, -0.09755, 0.4904), (1.0, -2.052e-06, 0.5), (1.0, 0.09754, 0.4904), (1.0, 0.1913, 0.4619), (1.0, 0.2778, 0.4157), (1.0, 0.3536, 0.3536), (1.0, 0.4157, 0.2778), (1.0, 0.4619, 0.1913), (1.0, 0.4904, 0.09755), (1.0, 0.5, 3.596e-06), (1.0, 0.4904, -0.09754), (1.0, 0.4619, -0.1913), (1.0, 0.4157, -0.2778), (-0.9602, 0.3571, -0.3571), (-0.9602, 0.2806, -0.4199), (-0.9602, 0.1933, -0.4666), (-0.9602, 0.09853, -0.4953), (-0.9602, 2.064e-08, -0.505), (-0.9602, -0.09853, -0.4953), (-0.9602, -0.1933, -0.4666), (-0.9602, -0.2806, -0.4199), (-0.9602, -0.3571, -0.3571), (-0.9602, -0.4199, -0.2806), (-0.9602, -0.4666, -0.1933), (-0.9602, -0.4953, -0.09853), (-0.9602, -0.505, 2.247e-07), (-0.9602, -0.4953, 0.09853), (-0.9602, -0.4666, 0.1933), (-0.9602, -0.4199, 0.2806), (-0.9602, -0.3571, 0.3571), (-0.9602, -0.2806, 0.4199), (-0.9602, -0.1933, 0.4666), (-0.9602, -0.09853, 0.4953), (-0.9602, 4.702e-07, 0.505), (-0.9602, 0.09853, 0.4953), (-0.9602, 0.1933, 0.4666), (-0.9602, 0.2806, 0.4199), (-0.9602, 0.3571, 0.3571), (-0.9602, 0.4199, 0.2806), (-0.9602, 0.4666, 0.1933), (-0.9602, 0.4953, 0.09853), (-0.9602, 0.505, -7.506e-07), (-0.9602, 0.4953, -0.09853), (-0.9602, 0.4666, -0.1933), (-0.9602, 0.4199, -0.2806), (0.9602, 0.3586, -0.3586), (0.9602, 0.2818, -0.4217), (0.9602, 0.1941, -0.4686), (0.9602, 0.09895, -0.4975), (0.9602, -1.112e-06, -0.5072), (0.9602, -0.09895, -0.4975), (0.9602, -0.1941, -0.4686), (0.9602, -0.2818, -0.4217), (0.9602, -0.3586, -0.3586), (0.9602, -0.4217, -0.2818), (0.9602, -0.4686, -0.1941), (0.9602, -0.4975, -0.09895), (0.9602, -0.5072, -5.408e-07), (0.9602, -0.4975, 0.09895), (0.9602, -0.4686, 0.1941), (0.9602, -0.4217, 0.2818), (0.9602, -0.3586, 0.3586), (0.9602, -0.2818, 0.4217), (0.9602, -0.1941, 0.4686), (0.9602, -0.09895, 0.4975), (0.9602, -2.055e-06, 0.5072), (0.9602, 0.09895, 0.4975), (0.9602, 0.1941, 0.4686), (0.9602, 0.2818, 0.4217), (0.9602, 0.3586, 0.3586), (0.9602, 0.4217, 0.2818), (0.9602, 0.4686, 0.1941), (0.9602, 0.4975, 0.09895), (0.9602, 0.5072, 3.623e-06), (0.9602, 0.4975, -0.09895), (0.9602, 0.4686, -0.1941), (0.9602, 0.4217, -0.2818)], [], [(0, 1, 33, 32), (1, 2, 34, 33), (2, 3, 35, 34), (3, 4, 36, 35), (4, 5, 37, 36), (5, 6, 38, 37), (6, 7, 39, 38), (7, 8, 40, 39), (8, 9, 41, 40), (9, 10, 42, 41), (10, 11, 43, 42), (11, 12, 44, 43), (12, 13, 45, 44), (13, 14, 46, 45), (14, 15, 47, 46), (15, 16, 48, 47), (16, 17, 49, 48), (17, 18, 50, 49), (18, 19, 51, 50), (19, 20, 52, 51), (20, 21, 53, 52), (21, 22, 54, 53), (22, 23, 55, 54), (23, 24, 56, 55), (24, 25, 57, 56), (25, 26, 58, 57), (26, 27, 59, 58), (27, 28, 60, 59), (28, 29, 61, 60), (29, 30, 62, 61), (30, 31, 63, 62), (31, 0, 32, 63), (0, 64, 65, 1), (1, 65, 66, 2), (2, 66, 67, 3), (3, 67, 68, 4), (4, 68, 69, 5), (5, 69, 70, 6), (6, 70, 71, 7), (7, 71, 72, 8), (8, 72, 73, 9), (9, 73, 74, 10), (10, 74, 75, 11), (11, 75, 76, 12), (12, 76, 77, 13), (13, 77, 78, 14), (14, 78, 79, 15), (15, 79, 80, 16), (16, 80, 81, 17), (17, 81, 82, 18), (18, 82, 83, 19), (19, 83, 84, 20), (20, 84, 85, 21), (21, 85, 86, 22), (22, 86, 87, 23), (23, 87, 88, 24), (24, 88, 89, 25), (25, 89, 90, 26), (26, 90, 91, 27), (27, 91, 92, 28), (28, 92, 93, 29), (29, 93, 94, 30), (30, 94, 95, 31), (64, 0, 31, 95), (33, 97, 96, 32), (34, 98, 97, 33), (35, 99, 98, 34), (36, 100, 99, 35), (37, 101, 100, 36), (38, 102, 101, 37), (39, 103, 102, 38), (40, 104, 103, 39), (41, 105, 104, 40), (42, 106, 105, 41), (43, 107, 106, 42), (44, 108, 107, 43), (45, 109, 108, 44), (46, 110, 109, 45), (47, 111, 110, 46), (48, 112, 111, 47), (49, 113, 112, 48), (50, 114, 113, 49), (51, 115, 114, 50), (52, 116, 115, 51), (53, 117, 116, 52), (54, 118, 117, 53), (55, 119, 118, 54), (56, 120, 119, 55), (57, 121, 120, 56), (58, 122, 121, 57), (59, 123, 122, 58), (60, 124, 123, 59), (61, 125, 124, 60), (62, 126, 125, 61), (63, 127, 126, 62), (32, 96, 127, 63)])
me_apend_object_not_this.polygons.foreach_set('use_smooth', [True] * 96)
me_apend_object_not_this.use_remesh_preserve_volume = False
me_apend_object_not_this.use_remesh_preserve_attributes = False
me_apend_object_not_this.use_mirror_vertex_groups = False
me_apend_object_not_this.update()

# ---- objects
ob_wheel_rear_joe = bpy.data.objects.new('wheel_rear.joe', me_mesh_001)
ob_lamp = bpy.data.objects.new('Lamp', light_spot)
ob_camera = bpy.data.objects.new('Camera', cam_camera)
ob_0_5m_radius_tube = bpy.data.objects.new('0.5m radius tube', me_apend_object_not_this)

# ---- transforms, parenting, visibility, modifiers, constraints
ob_wheel_rear_joe.location = (0.0, 0.0, 0.0)
ob_wheel_rear_joe.lock_rotations_4d = False
ob_wheel_rear_joe.empty_display_type = 'ARROWS'
ob_wheel_rear_joe.lineart.crease_threshold = 0.0
ob_lamp.location = (4.076, 1.005, 5.904)
ob_lamp.rotation_euler = (0.6503, 0.05522, 1.866)
ob_lamp.lock_rotations_4d = False
ob_lamp.empty_display_type = 'ARROWS'
ob_lamp.color = (0.0, 0.0, 0.0, 0.0)
ob_lamp.lineart.crease_threshold = 0.0
ob_camera.location = (7.481, -6.508, 5.344)
ob_camera.rotation_euler = (1.109, 0.01082, 0.8149)
ob_camera.lock_rotations_4d = False
ob_camera.empty_display_type = 'ARROWS'
ob_camera.color = (0.0, 0.0, 0.0, 0.0)
ob_camera.display_type = 'WIRE'
ob_camera.lineart.crease_threshold = 0.0
ob_0_5m_radius_tube.location = (0.0, 0.0, 0.0)
ob_0_5m_radius_tube.scale = (0.4464, 1.0, 1.0)
ob_0_5m_radius_tube.lock_rotations_4d = False
ob_0_5m_radius_tube.empty_display_type = 'ARROWS'
ob_0_5m_radius_tube.lineart.crease_threshold = 0.0

# ---- collection membership
col_collection_1.objects.link(ob_wheel_rear_joe)
col_collection_1.objects.link(ob_lamp)
col_collection_1.objects.link(ob_camera)
col_collection_1.objects.link(ob_0_5m_radius_tube)

# ---- scene / render settings (as saved in the file)
scene.camera = ob_camera
scene.frame_start = 1; scene.frame_end = 250; scene.frame_set(1)
scene.render.engine = 'BLENDER_EEVEE_NEXT'
scene.render.image_settings.file_format = 'JPEG'
scene.render.image_settings.color_mode = 'RGB'
scene.render.image_settings.compression = 90
scene.render.resolution_x = 800
scene.render.resolution_y = 600
scene.render.pixel_aspect_x = 100.0
scene.render.pixel_aspect_y = 100.0
scene.render.fps = 25
scene.render.dither_intensity = 0.0
scene.render.use_compositing = False
scene.render.use_sequencer = False
scene.render.bake_margin = 2
scene.render.bake_bias = 0.0
scene.render.use_stamp_time = False
scene.render.use_stamp_date = False
scene.render.use_stamp_frame = False
scene.render.use_stamp_camera = False
scene.render.use_stamp_scene = False
scene.render.use_stamp_filename = False
scene.render.use_stamp_render_time = False
scene.render.stamp_font_size = 0
scene.cycles.use_denoising = False
scene.cycles.samples = 10
scene.cycles.sampling_pattern = 'TABULATED_SOBOL'
scene.cycles.light_sampling_threshold = 0.0
scene.cycles.use_adaptive_sampling = False
scene.cycles.use_light_tree = False
scene.cycles.blur_glossy = 0.0
scene.cycles.volume_bounces = 1
scene.cycles.pixel_filter_type = 'GAUSSIAN'
scene.cycles.sample_clamp_indirect = 0.0
scene.view_settings.view_transform = 'Raw'
bpy.context.view_layer.update()
